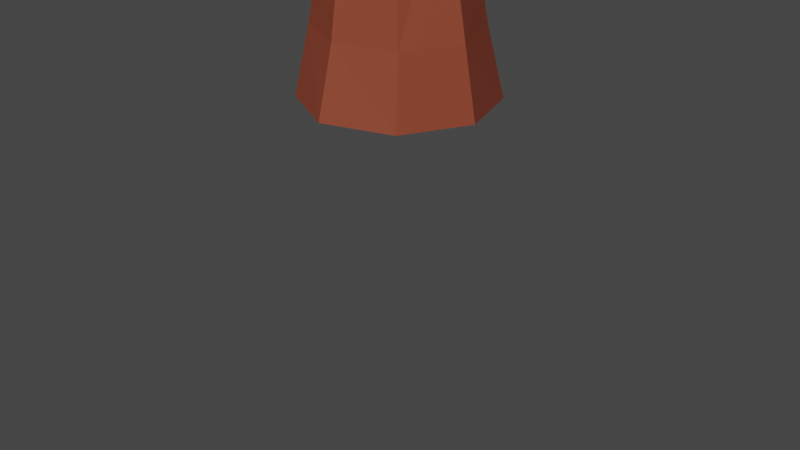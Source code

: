 # Source: Pine_tree.blend  (saved by Blender 4.4.32; exported with 4.5.12 LTS)
import bpy
from mathutils import Matrix  # noqa: F401  (used for matrix-valued properties, if any)

bpy.ops.wm.read_factory_settings(use_empty=True)
scene = bpy.context.scene
scene.name = 'Scene'

# ---- collections
col_collection = bpy.data.collections.new('Collection'); scene.collection.children.link(col_collection)

# ---- materials (node trees are filled in below, after node groups)
mat_material_001 = bpy.data.materials.new('Material.001')
mat_material_001.use_transparent_shadow = False
mat_material_002 = bpy.data.materials.new('Material.002')
mat_material_002.use_transparent_shadow = False

# ---- material node trees
mat_material_001.use_nodes = True; mat_material_001.node_tree.nodes.clear()
_N = mat_material_001.node_tree.nodes; _L = mat_material_001.node_tree.links
n0 = _N.new('ShaderNodeBsdfPrincipled'); n0.name = 'Principled BSDF'; n0.location = (10, 300)
n0.distribution = 'GGX'
n0.subsurface_method = 'RANDOM_WALK_SKIN'
n0.inputs[0].default_value = (0.2601, 0.05239, 0.02492, 1.0)
n0.inputs[3].default_value = 1.45
n0.inputs[27].default_value = (0.0, 0.0, 0.0, 1.0)
n0.inputs[28].default_value = 1.0
n1 = _N.new('ShaderNodeOutputMaterial'); n1.name = 'Material Output'; n1.location = (300, 300)
_L.new(n0.outputs[0], n1.inputs[0])
n1.is_active_output = True
mat_material_002.use_nodes = True; mat_material_002.node_tree.nodes.clear()
_N = mat_material_002.node_tree.nodes; _L = mat_material_002.node_tree.links
n0 = _N.new('ShaderNodeBsdfPrincipled'); n0.name = 'Principled BSDF'; n0.location = (10, 300)
n0.distribution = 'GGX'
n0.subsurface_method = 'RANDOM_WALK_SKIN'
n0.inputs[0].default_value = (0.04802, 0.404, 0.03825, 1.0)
n0.inputs[3].default_value = 1.45
n0.inputs[27].default_value = (0.0, 0.0, 0.0, 1.0)
n0.inputs[28].default_value = 1.0
n1 = _N.new('ShaderNodeOutputMaterial'); n1.name = 'Material Output'; n1.location = (300, 300)
_L.new(n0.outputs[0], n1.inputs[0])
n1.is_active_output = True

# ---- world
world_world = bpy.data.worlds.new('World'); scene.world = world_world
world_world.use_nodes = True; world_world.node_tree.nodes.clear()
_N = world_world.node_tree.nodes; _L = world_world.node_tree.links
n0 = _N.new('ShaderNodeOutputWorld'); n0.name = 'World Output'; n0.location = (300, 300)
n1 = _N.new('ShaderNodeBackground'); n1.name = 'Background'; n1.location = (10, 300)
n1.inputs[0].default_value = (0.05088, 0.05088, 0.05088, 1.0)
_L.new(n1.outputs[0], n0.inputs[0])
n0.is_active_output = True
world_world.color = (0.05088, 0.05088, 0.05088)
world_world.use_sun_shadow = False
world_world.sun_shadow_jitter_overblur = 0.0

# ---- cameras
cam_camera = bpy.data.cameras.new('Camera')
cam_camera.clip_end = 100.0
cam_camera.ortho_scale = 7.314

# ---- meshes
me_cylinder = bpy.data.meshes.new('Cylinder')
me_cylinder.from_pydata([(5.835e-09, 0.6087, 3.309), (0.3996, 0.4316, 3.347), (0.0, 1.0, 1.302), (9.896e-10, 0.7985, 2.022), (0.7071, 0.7071, 1.302), (0.6132, 0.5607, 2.022), (1.0, 0.0, 1.302), (0.8672, -0.0136, 2.022), (0.7071, -0.7071, 1.302), (0.6132, -0.5879, 2.022), (0.0, -1.0, 1.302), (9.896e-10, -0.8257, 2.022), (-0.7071, -0.7071, 1.302), (-0.6132, -0.5879, 2.022), (-1.0, 0.0, 1.302), (-0.8672, -0.0136, 2.022), (-0.7071, 0.7071, 1.302), (-0.6132, 0.5607, 2.022), (0.5651, 0.004262, 3.44), (0.3996, -0.4231, 3.532), (5.835e-09, -0.6001, 3.57), (-0.3996, -0.4231, 3.532), (-0.5651, 0.004262, 3.44), (-0.3996, 0.4316, 3.347), (0.04957, 0.7581, 4.655), (-0.2448, 0.6941, 4.774), (-0.3958, 0.419, 4.923), (-0.3149, 0.09377, 5.014), (-0.04957, -0.09098, 4.994), (0.2448, -0.02704, 4.875), (0.3958, 0.2481, 4.726), (0.3149, 0.5733, 4.635), (-5.688e-07, 1.259, 7.32), (-0.2197, 1.154, 7.319), (-0.3107, 0.8984, 7.315), (-0.2197, 0.6433, 7.311), (-5.688e-07, 0.5376, 7.31), (0.2197, 0.6433, 7.311), (0.3107, 0.8984, 7.315), (0.2197, 1.154, 7.319), (-5.692e-07, 1.782, 8.557), (-0.257, 1.701, 8.574), (-0.3635, 1.506, 8.615), (-0.257, 1.31, 8.655), (-5.692e-07, 1.229, 8.672), (0.257, 1.31, 8.655), (0.3635, 1.506, 8.615), (0.257, 1.701, 8.574), (-9.22e-07, 1.466, 9.773), (-0.04005, 1.449, 9.764), (-0.05663, 1.409, 9.741), (-0.04005, 1.369, 9.719), (-9.22e-07, 1.353, 9.709), (0.04004, 1.369, 9.719), (0.05663, 1.409, 9.741), (0.04004, 1.449, 9.764)], [], [(23, 22, 26, 25), (13, 11, 20, 21), (2, 3, 5, 4), (21, 20, 28, 27), (3, 17, 23, 0), (4, 5, 7, 6), (22, 21, 27, 26), (11, 9, 19, 20), (6, 7, 9, 8), (0, 23, 25, 24), (17, 15, 22, 23), (8, 9, 11, 10), (19, 18, 30, 29), (9, 7, 18, 19), (10, 11, 13, 12), (26, 27, 35, 34), (5, 3, 0, 1), (12, 13, 15, 14), (15, 13, 21, 22), (20, 19, 29, 28), (14, 15, 17, 16), (18, 1, 31, 30), (7, 5, 1, 18), (16, 17, 3, 2), (2, 4, 6, 8, 10, 12, 14, 16), (1, 0, 24, 31), (38, 39, 47, 46), (24, 25, 33, 32), (31, 24, 32, 39), (29, 30, 38, 37), (27, 28, 36, 35), (25, 26, 34, 33), (30, 31, 39, 38), (28, 29, 37, 36), (43, 44, 52, 51), (36, 37, 45, 44), (34, 35, 43, 42), (32, 33, 41, 40), (39, 32, 40, 47), (37, 38, 46, 45), (35, 36, 44, 43), (33, 34, 42, 41), (55, 48, 49, 50, 51, 52, 53, 54), (41, 42, 50, 49), (46, 47, 55, 54), (44, 45, 53, 52), (42, 43, 51, 50), (40, 41, 49, 48), (47, 40, 48, 55), (45, 46, 54, 53)])
_uv = me_cylinder.uv_layers.new(name='UVMap')
_uv.uv.foreach_set('vector', [0.57, 0.5035, 0.5747, 0.5044, 0.5699, 0.5202, 0.5666, 0.5186, 0.5801, 0.4897, 0.5783, 0.4899, 0.5763, 0.5051, 0.5772, 0.5051, 0.5629, 0.3978, 0.5646, 0.4055, 0.5636, 0.4057, 0.5619, 0.3985, 0.5772, 0.5051, 0.5763, 0.5051, 0.5723, 0.5197, 0.5722, 0.5206, 0.5646, 0.4895, 0.5702, 0.4894, 0.57, 0.5035, 0.5662, 0.5029, 0.5619, 0.3985, 0.5636, 0.4057, 0.5671, 0.4059, 0.5664, 0.3991, 0.5747, 0.5044, 0.5772, 0.5051, 0.5722, 0.5206, 0.5699, 0.5202, 0.5783, 0.4899, 0.573, 0.4899, 0.5727, 0.5045, 0.5763, 0.5051, 0.5664, 0.3991, 0.5671, 0.4059, 0.573, 0.406, 0.5735, 0.3993, 0.5662, 0.5029, 0.57, 0.5035, 0.5666, 0.5186, 0.5644, 0.5169, 0.5702, 0.4894, 0.5769, 0.4895, 0.5747, 0.5044, 0.57, 0.5035, 0.5735, 0.3993, 0.573, 0.406, 0.5783, 0.4059, 0.5797, 0.399, 0.5727, 0.4205, 0.5683, 0.4196, 0.567, 0.4326, 0.5701, 0.4341, 0.573, 0.406, 0.5671, 0.4059, 0.5683, 0.4196, 0.5727, 0.4205, 0.5797, 0.483, 0.5783, 0.4899, 0.5801, 0.4897, 0.5817, 0.4824, 0.5699, 0.4362, 0.5722, 0.4366, 0.5665, 0.4615, 0.5647, 0.4624, 0.5636, 0.4057, 0.5646, 0.4055, 0.5662, 0.4189, 0.5656, 0.4189, 0.5817, 0.4824, 0.5801, 0.4897, 0.5769, 0.4895, 0.5777, 0.4817, 0.5769, 0.4895, 0.5801, 0.4897, 0.5772, 0.5051, 0.5747, 0.5044, 0.5763, 0.4211, 0.5727, 0.4205, 0.5701, 0.4341, 0.5723, 0.4357, 0.5777, 0.4817, 0.5769, 0.4895, 0.5702, 0.4894, 0.5695, 0.4814, 0.5683, 0.4196, 0.5656, 0.4189, 0.5647, 0.4321, 0.567, 0.4326, 0.5671, 0.4059, 0.5636, 0.4057, 0.5656, 0.4189, 0.5683, 0.4196, 0.5695, 0.4814, 0.5702, 0.4894, 0.5646, 0.4895, 0.5629, 0.4818, 0.5629, 0.3978, 0.5619, 0.3985, 0.5664, 0.3991, 0.5735, 0.3993, 0.5797, 0.399, 0.5817, 0.3984, 0.5777, 0.3977, 0.5695, 0.3975, 0.5656, 0.4189, 0.5662, 0.4189, 0.5644, 0.4329, 0.5647, 0.4321, 0.5614, 0.4602, 0.5596, 0.4611, 0.554, 0.4758, 0.5554, 0.4752, 0.5644, 0.4329, 0.5666, 0.4347, 0.5618, 0.4628, 0.5597, 0.4622, 0.5647, 0.4321, 0.5644, 0.4329, 0.5597, 0.4622, 0.5596, 0.4611, 0.5701, 0.4341, 0.567, 0.4326, 0.5614, 0.4602, 0.5642, 0.4599, 0.5722, 0.4366, 0.5723, 0.4357, 0.5663, 0.4604, 0.5665, 0.4615, 0.5666, 0.4347, 0.5699, 0.4362, 0.5647, 0.4624, 0.5618, 0.4628, 0.567, 0.4326, 0.5647, 0.4321, 0.5596, 0.4611, 0.5614, 0.4602, 0.5723, 0.4357, 0.5701, 0.4341, 0.5642, 0.4599, 0.5663, 0.4604, 0.5603, 0.478, 0.5598, 0.4767, 0.5584, 0.4883, 0.5585, 0.4887, 0.5663, 0.4604, 0.5642, 0.4599, 0.5577, 0.4755, 0.5598, 0.4767, 0.5647, 0.4624, 0.5665, 0.4615, 0.5603, 0.478, 0.559, 0.4787, 0.5597, 0.5462, 0.5618, 0.5467, 0.5565, 0.5623, 0.5544, 0.5611, 0.5596, 0.4611, 0.5597, 0.4622, 0.5544, 0.4771, 0.554, 0.4758, 0.5642, 0.4599, 0.5614, 0.4602, 0.5554, 0.4752, 0.5577, 0.4755, 0.5665, 0.4615, 0.5663, 0.4604, 0.5598, 0.4767, 0.5603, 0.478, 0.5618, 0.5467, 0.5647, 0.5464, 0.559, 0.5627, 0.5565, 0.5623, 0.5573, 0.489, 0.5573, 0.4894, 0.5577, 0.4895, 0.5582, 0.4892, 0.5585, 0.4887, 0.5584, 0.4883, 0.5581, 0.4882, 0.5576, 0.4885, 0.5565, 0.5623, 0.559, 0.5627, 0.5582, 0.5732, 0.5577, 0.5735, 0.5554, 0.4752, 0.554, 0.4758, 0.5573, 0.489, 0.5576, 0.4885, 0.5598, 0.4767, 0.5577, 0.4755, 0.5581, 0.4882, 0.5584, 0.4883, 0.559, 0.5627, 0.5603, 0.562, 0.5585, 0.5727, 0.5582, 0.5732, 0.5544, 0.5611, 0.5565, 0.5623, 0.5577, 0.5735, 0.5573, 0.5734, 0.554, 0.4758, 0.5544, 0.4771, 0.5573, 0.4894, 0.5573, 0.489, 0.5577, 0.4755, 0.5554, 0.4752, 0.5576, 0.4885, 0.5581, 0.4882])
me_cylinder.materials.append(mat_material_001)
me_cylinder.update()
me_circle = bpy.data.meshes.new('Circle')
me_circle.from_pydata([(0.001229, 0.8691, 2.0), (-0.96, 0.7048, 2.0), (-1.554, 0.2744, 2.0), (-1.554, -0.2575, 2.0), (-0.9166, -0.6879, 2.0), (0.2521, -0.8399, 2.031), (0.9336, -0.6879, 2.0), (1.505, -0.2575, 2.0), (1.312, 0.4707, 1.958), (0.9624, 0.7048, 1.949), (0.1378, 0.8355, 3.661), (-0.282, 0.7359, 3.661), (-0.5415, 0.4752, 3.661), (-0.5415, 0.1529, 3.661), (-0.2641, -0.1079, 3.661), (0.1399, -0.2075, 3.661), (0.544, -0.1079, 3.661), (0.7937, 0.1529, 3.661), (0.7937, 0.4752, 3.619), (0.5576, 0.7359, 3.619), (0.1379, 1.147, 3.504), (-0.5332, 0.986, 3.504), (-0.8612, 0.5644, 3.504), (-0.8216, 0.0433, 3.504), (-0.5059, -0.4092, 3.504), (0.004906, -0.5703, 3.504), (0.7943, -0.4092, 3.504), (1.11, 0.0433, 3.504), (1.11, 0.5644, 3.463), (0.7943, 0.986, 3.463), (-0.02763, 0.7878, 5.383), (-0.3768, 0.739, 5.383), (-0.5926, 0.6114, 5.383), (-0.5926, 0.4536, 5.383), (-0.3553, 0.326, 5.383), (-0.0193, 0.2772, 5.383), (0.3167, 0.326, 5.383), (0.5244, 0.4536, 5.383), (0.5244, 0.6114, 5.342), (0.3167, 0.739, 5.342), (-0.02436, 0.9869, 5.133), (-0.6041, 0.9004, 5.133), (-0.914, 0.674, 5.133), (-0.914, 0.3941, 5.133), (-0.5633, 0.1125, 5.132), (0.07224, 0.008334, 5.149), (0.5255, 0.1052, 5.133), (0.8653, 0.3941, 5.133), (0.8653, 0.674, 5.091), (0.4343, 0.9278, 5.155), (0.02337, 1.094, 6.481), (-0.2097, 1.048, 6.481), (-0.3538, 0.9273, 6.481), (-0.3332, 0.7786, 6.481), (-0.1946, 0.6583, 6.481), (0.02978, 0.6123, 6.481), (0.2541, 0.6583, 6.481), (0.3928, 0.7786, 6.481), (0.3928, 0.9273, 6.44), (0.2541, 1.048, 6.44), (0.01593, 0.8386, 7.936), (0.01518, 0.8371, 7.931), (0.02978, 0.4871, 6.41), (-0.3052, 0.557, 6.41), (-0.5122, 0.7399, 6.41), (0.01593, 0.8373, 7.931), (-0.5085, 0.9795, 6.408), (-0.3082, 1.105, 6.418), (0.03597, 1.172, 6.405), (0.5622, 0.7083, 6.41), (0.5622, 0.9294, 6.375), (0.3647, 0.557, 6.41), (0.3612, 1.105, 6.375), (0.01639, 0.8382, 7.936), (0.01639, 0.8377, 7.931), (0.008196, 0.8387, 7.931), (0.007421, 0.8386, 7.931), (0.006942, 0.8382, 7.931), (0.01397, 0.8377, 7.931), (0.01443, 0.8373, 7.931), (-0.8116, 0.4618, 5.37), (-0.4983, 0.2087, 5.37), (-0.01595, 1.006, 5.37), (-0.5346, 0.9264, 5.37), (0.782, 0.4618, 5.37), (0.782, 0.7186, 5.329), (-0.01481, 0.1234, 5.37), (-0.8152, 0.7186, 5.37), (0.4776, 0.9264, 5.329), (0.4776, 0.2027, 5.37), (-1.425, 0.3, 2.212), (-1.425, -0.2052, 2.212), (0.9108, 0.7087, 2.162), (0.01865, 0.8648, 2.212), (0.8839, -0.6139, 2.212), (1.415, -0.2052, 2.212), (-0.8334, -0.6139, 2.212), (-0.8735, 0.7087, 2.212), (1.415, 0.3, 2.162), (0.02524, -0.77, 2.212), (-0.02436, 0.01874, 5.133), (0.5255, 0.9004, 5.091), (1.505, 0.2744, 1.949), (-1.493, 0.1509, 2.127), (1.087, 0.5956, 3.46), (-0.5122, 0.966, 6.41), (0.008475, -0.8523, 2.0), (-0.8448, 0.8225, 5.133)], [], [(90, 91, 13, 12), (92, 93, 10, 19), (94, 95, 17, 16), (91, 96, 14, 13), (93, 97, 11, 10), (95, 98, 18, 17), (96, 99, 15, 14), (97, 90, 12, 11), (98, 92, 19, 18), (99, 94, 16, 15), (27, 26, 36, 37), (24, 23, 33, 34), (21, 20, 30, 31), (28, 27, 37, 38), (25, 24, 34, 35), (22, 21, 31, 32), (29, 104, 38, 39), (26, 25, 35, 36), (23, 22, 32, 33), (20, 29, 39, 30), (80, 81, 54, 53), (82, 83, 51, 50), (84, 85, 58, 57), (81, 86, 55, 54), (83, 87, 52, 51), (85, 88, 59, 58), (86, 89, 56, 55), (87, 80, 53, 52), (88, 82, 50, 59), (89, 84, 57, 56), (72, 70, 73, 60), (66, 67, 76, 77), (63, 64, 78, 79), (70, 69, 74, 73), (69, 71, 65, 74), (68, 72, 60, 75), (67, 68, 75, 76), (71, 62, 61, 65), (62, 63, 79, 61), (64, 105, 77, 78), (46, 47, 84, 89), (49, 40, 82, 88), (42, 43, 80, 87), (45, 46, 89, 86), (48, 101, 88, 85), (41, 107, 87, 83), (44, 100, 86, 81), (47, 48, 85, 84), (40, 41, 83, 82), (43, 44, 81, 80), (5, 6, 94, 99), (8, 9, 92, 98), (1, 2, 90, 97), (4, 106, 99, 96), (7, 102, 98, 95), (0, 1, 97, 93), (3, 4, 96, 91), (6, 7, 95, 94), (9, 0, 93, 92), (103, 3, 91, 90)])
_uv = me_circle.uv_layers.new(name='UVMap')
_uv.uv.foreach_set('vector', [0.8097, 0.8564, 0.8224, 0.8564, 0.8134, 0.8813, 0.8053, 0.8813, 0.8015, 0.7882, 0.7971, 0.7829, 0.797, 0.8017, 0.7998, 0.8038, 0.8316, 0.7886, 0.8222, 0.7919, 0.8138, 0.8057, 0.82, 0.8042, 0.8224, 0.8564, 0.8323, 0.8609, 0.82, 0.8832, 0.8134, 0.8813, 0.7971, 0.8669, 0.8, 0.8606, 0.799, 0.883, 0.797, 0.8857, 0.8222, 0.7919, 0.811, 0.7913, 0.8062, 0.8052, 0.8138, 0.8057, 0.8323, 0.8609, 0.8356, 0.8669, 0.8224, 0.8857, 0.82, 0.8832, 0.8, 0.8606, 0.8097, 0.8564, 0.8053, 0.8813, 0.799, 0.883, 0.811, 0.7913, 0.8015, 0.7882, 0.7998, 0.8038, 0.8062, 0.8052, 0.8356, 0.8669, 0.8316, 0.8726, 0.82, 0.8882, 0.8224, 0.8857, 0.8165, 0.8056, 0.8272, 0.8038, 0.8089, 0.8262, 0.8058, 0.8273, 0.8275, 0.8795, 0.8161, 0.8774, 0.8051, 0.905, 0.8086, 0.9064, 0.7926, 0.8793, 0.7895, 0.8837, 0.7968, 0.9082, 0.7977, 0.9062, 0.8043, 0.8051, 0.8165, 0.8056, 0.8058, 0.8273, 0.8019, 0.8267, 0.8313, 0.8829, 0.8275, 0.8795, 0.8086, 0.9064, 0.81, 0.9083, 0.8029, 0.8771, 0.7926, 0.8793, 0.7977, 0.9062, 0.8009, 0.905, 0.7942, 0.8032, 0.8036, 0.8049, 0.8019, 0.8267, 0.7985, 0.8256, 0.8272, 0.8038, 0.8313, 0.7989, 0.81, 0.8243, 0.8089, 0.8262, 0.8161, 0.8774, 0.8029, 0.8771, 0.8009, 0.905, 0.8051, 0.905, 0.7895, 0.8837, 0.7942, 0.8872, 0.7985, 0.9096, 0.7968, 0.9082, 0.8047, 0.9035, 0.8116, 0.9053, 0.7993, 0.9237, 0.7959, 0.923, 0.7912, 0.9081, 0.7926, 0.9051, 0.7888, 0.9236, 0.788, 0.9248, 0.8058, 0.8285, 0.7994, 0.8279, 0.7929, 0.842, 0.7968, 0.8427, 0.8116, 0.9053, 0.814, 0.9081, 0.8008, 0.9249, 0.7993, 0.9237, 0.7926, 0.9051, 0.7978, 0.9034, 0.7919, 0.9229, 0.7888, 0.9236, 0.7994, 0.8279, 0.7939, 0.8263, 0.7896, 0.8413, 0.7929, 0.842, 0.814, 0.8241, 0.8121, 0.8269, 0.7998, 0.842, 0.8008, 0.8409, 0.7978, 0.9034, 0.8047, 0.9035, 0.7959, 0.923, 0.7919, 0.9229, 0.7939, 0.8263, 0.7912, 0.8241, 0.788, 0.8408, 0.7896, 0.8413, 0.8121, 0.8269, 0.8058, 0.8285, 0.7968, 0.8427, 0.7998, 0.842, 0.7883, 0.9249, 0.7931, 0.9259, 0.7936, 0.9482, 0.7935, 0.9481, 0.7903, 0.9209, 0.7872, 0.9221, 0.7935, 0.948, 0.7935, 0.948, 0.802, 0.922, 0.7968, 0.9209, 0.7936, 0.948, 0.7936, 0.9481, 0.7931, 0.8419, 0.7988, 0.8424, 0.7936, 0.8641, 0.7936, 0.8642, 0.7988, 0.9264, 0.8026, 0.9254, 0.7936, 0.9481, 0.7936, 0.9481, 0.786, 0.9237, 0.7883, 0.9249, 0.7935, 0.9481, 0.7935, 0.948, 0.7872, 0.9221, 0.786, 0.9237, 0.7935, 0.948, 0.7935, 0.948, 0.8026, 0.9254, 0.8041, 0.9238, 0.7936, 0.9481, 0.7936, 0.9481, 0.8041, 0.9238, 0.802, 0.922, 0.7936, 0.9481, 0.7936, 0.9481, 0.7968, 0.9209, 0.7907, 0.9209, 0.7935, 0.948, 0.7936, 0.948, 0.8147, 0.8238, 0.8076, 0.8256, 0.8058, 0.8285, 0.8121, 0.8269, 0.794, 0.8236, 0.7919, 0.8207, 0.7912, 0.8241, 0.7939, 0.8263, 0.7991, 0.8993, 0.8065, 0.8993, 0.8047, 0.9035, 0.7978, 0.9034, 0.817, 0.9055, 0.8147, 0.9078, 0.8121, 0.9109, 0.814, 0.9081, 0.8007, 0.909, 0.7948, 0.9072, 0.7939, 0.9102, 0.7994, 0.9119, 0.7934, 0.9012, 0.7952, 0.8998, 0.7978, 0.9034, 0.7926, 0.9051, 0.8142, 0.9015, 0.8167, 0.9047, 0.814, 0.9081, 0.8116, 0.9053, 0.8076, 0.8256, 0.8007, 0.825, 0.7994, 0.8279, 0.8058, 0.8285, 0.7919, 0.9047, 0.7934, 0.9012, 0.7926, 0.9051, 0.7912, 0.9081, 0.8065, 0.8993, 0.8142, 0.9015, 0.8116, 0.9053, 0.8047, 0.9035, 0.837, 0.8663, 0.8332, 0.8704, 0.8316, 0.8726, 0.8356, 0.8669, 0.8072, 0.7884, 0.8017, 0.786, 0.8015, 0.7882, 0.811, 0.7913, 0.8001, 0.8574, 0.8104, 0.8528, 0.8097, 0.8564, 0.8, 0.8606, 0.8341, 0.8577, 0.8375, 0.8643, 0.8356, 0.8669, 0.8323, 0.8609, 0.8234, 0.79, 0.8116, 0.7894, 0.811, 0.7913, 0.8222, 0.7919, 0.7971, 0.8643, 0.8001, 0.8574, 0.8, 0.8606, 0.7971, 0.8669, 0.8237, 0.8528, 0.8341, 0.8577, 0.8323, 0.8609, 0.8224, 0.8564, 0.8332, 0.7864, 0.8234, 0.79, 0.8222, 0.7919, 0.8316, 0.7886, 0.8017, 0.786, 0.7971, 0.7803, 0.7971, 0.7829, 0.8015, 0.7882, 0.8135, 0.8549, 0.8237, 0.8528, 0.8224, 0.8564, 0.8097, 0.8564])
me_circle.materials.append(mat_material_002)
me_circle.update()

# ---- objects
ob_camera = bpy.data.objects.new('Camera', cam_camera)
ob_cylinder = bpy.data.objects.new('Cylinder', me_cylinder)
ob_circle = bpy.data.objects.new('Circle', me_circle)

# ---- transforms, parenting, visibility, modifiers, constraints
ob_camera.location = (7.359, -6.926, 4.958)
ob_camera.rotation_euler = (1.109, 0.0, 0.8149)
ob_camera.lock_rotations_4d = False
ob_camera.empty_display_type = 'ARROWS'
ob_camera.color = (0.0, 0.0, 0.0, 0.0)
ob_camera.display_type = 'WIRE'
ob_camera.lineart.crease_threshold = 0.0
ob_cylinder.location = (0.0, 0.0, 0.0)
ob_circle.location = (0.0, 0.0, 2.009)
ob_circle.scale = (1.0, 1.714, 1.0)
_m = ob_circle.modifiers.new('Solidify', 'SOLIDIFY')
_m.thickness = 0.06

# ---- collection membership
col_collection.objects.link(ob_camera)
col_collection.objects.link(ob_cylinder)
col_collection.objects.link(ob_circle)

# ---- scene / render settings (as saved in the file)
scene.camera = ob_camera
scene.frame_start = 1; scene.frame_end = 250; scene.frame_set(0)
scene.render.engine = 'BLENDER_EEVEE_NEXT'
scene.cycles.sampling_pattern = 'TABULATED_SOBOL'
scene.view_settings.view_transform = 'Filmic'
bpy.context.view_layer.update()

# ---- added for rendering (the .blend has no usable light): sun
light_auto_sun = bpy.data.lights.new('AutoSun', 'SUN')
light_auto_sun.energy = 3.0
light_auto_sun.angle = 0.0523599
ob_auto_sun = bpy.data.objects.new('AutoSun', light_auto_sun)
scene.collection.objects.link(ob_auto_sun)
ob_auto_sun.rotation_euler = (0.872665, 0.174533, 0.523599)
bpy.context.view_layer.update()
